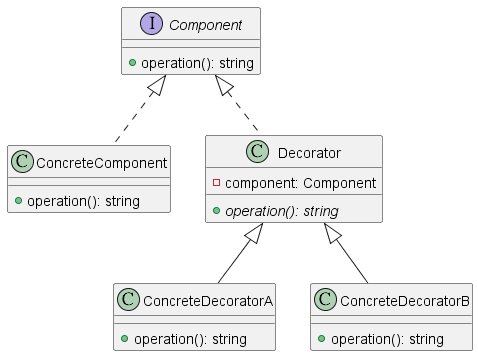

The diagram above was rendered by PlantUML. Its source (embedded in the PNG):
@startuml DecoratorClass0

interface Component {
  + operation(): string
}

class ConcreteComponent {
  + operation(): string
}

class Decorator {
  - component: Component
  + {abstract} operation(): string
}

class ConcreteDecoratorA {
  + operation(): string
}

class ConcreteDecoratorB {
  + operation(): string
}

Component <|.. ConcreteComponent
Component <|.. Decorator
Decorator <|-- ConcreteDecoratorA
Decorator <|-- ConcreteDecoratorB

@enduml